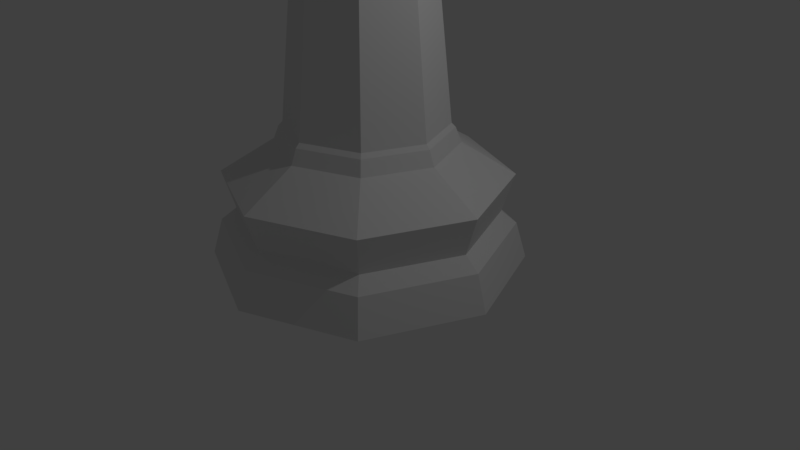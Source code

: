 # Source: ChessQueenLP.blend  (saved by Blender 2.78.0; exported with 4.5.12 LTS)
import bpy
from mathutils import Matrix  # noqa: F401  (used for matrix-valued properties, if any)

bpy.ops.wm.read_factory_settings(use_empty=True)
scene = bpy.context.scene
scene.name = 'Scene'

# ---- collections
col_collection_1 = bpy.data.collections.new('Collection 1'); scene.collection.children.link(col_collection_1)

# ---- world
world_world = bpy.data.worlds.new('World'); scene.world = world_world
world_world.color = (0.05088, 0.05088, 0.05088)
world_world.use_sun_shadow = False
world_world.sun_shadow_jitter_overblur = 0.0
world_world.cycles.sampling_method = 'MANUAL'

# ---- cameras
cam_camera = bpy.data.cameras.new('Camera')
cam_camera.clip_end = 100.0
cam_camera.lens = 35.0
cam_camera.sensor_width = 32.0
cam_camera.sensor_height = 18.0
cam_camera.ortho_scale = 7.314
cam_camera.dof.focus_distance = 0.0
cam_camera.dof.aperture_fstop = 128.0

# ---- lights
light_lamp = bpy.data.lights.new('Lamp', 'POINT')
light_lamp.transmission_factor = 0.0
light_lamp.cutoff_distance = 30.0
light_lamp.energy = 100.0
light_lamp.shadow_buffer_clip_start = 1.001
light_lamp.shadow_soft_size = 0.1
light_lamp.shadow_maximum_resolution = 0.006
light_lamp.use_absolute_resolution = True

# ---- meshes
me_chessqueenlp = bpy.data.meshes.new('ChessQueenLP')
me_chessqueenlp.from_pydata([(0.1031, 0.1031, 5.578), (0.1458, 0.1458, 5.432), (0.1031, 0.1031, 5.286), (0.1458, 1.526e-08, 5.578), (0.2061, 1.526e-08, 5.432), (0.1458, 1.526e-08, 5.286), (0.1031, -0.1031, 5.578), (0.1458, -0.1458, 5.432), (0.1031, -0.1031, 5.286), (3.114e-08, -0.1458, 5.578), (3.114e-08, -0.2061, 5.432), (3.114e-08, -0.1458, 5.286), (3.114e-08, 1.526e-08, 5.638), (-0.1031, -0.1031, 5.578), (-0.1458, -0.1458, 5.432), (-0.1031, -0.1031, 5.286), (-0.1458, 1.526e-08, 5.578), (-0.2061, 1.526e-08, 5.432), (-0.1458, 1.526e-08, 5.286), (-0.1031, 0.1031, 5.578), (-0.1458, 0.1458, 5.432), (-0.1031, 0.1031, 5.286), (3.114e-08, 0.1458, 5.578), (3.114e-08, 0.2061, 5.432), (3.114e-08, 0.1458, 5.286), (-1.431e-06, 1.5, -1.856e-05), (-1.371e-06, 0.759, 1.344), (1.061, 1.06, -1.856e-05), (0.537, 0.5366, 1.344), (1.5, -0.0004891, -1.856e-05), (0.7595, -0.0004544, 1.344), (1.061, -1.061, -1.856e-05), (0.537, -0.5375, 1.344), (-1.907e-06, -1.5, -1.856e-05), (-1.58e-06, -0.7599, 1.344), (-1.061, -1.061, -1.856e-05), (-0.537, -0.5375, 1.344), (-1.5, -0.0004878, -1.856e-05), (-0.7595, -0.0004537, 1.344), (-1.061, 1.06, -1.856e-05), (-0.537, 0.5366, 1.344), (-1.431e-06, 1.395, 0.3554), (0.9869, 0.9865, 0.3554), (1.396, -0.0004545, 0.3554), (0.9869, -0.9874, 0.3554), (-1.878e-06, -1.396, 0.3554), (-0.9869, -0.9874, 0.3554), (-1.396, -0.0004532, 0.3554), (-0.9869, 0.9865, 0.3554), (-1.401e-06, 1.362, 0.8533), (0.9633, 0.9629, 0.8533), (1.362, -0.0004545, 0.8533), (0.9633, -0.9638, 0.8533), (-1.848e-06, -1.363, 0.8533), (-0.9633, -0.9638, 0.8533), (-1.362, -0.0004534, 0.8533), (-0.9633, 0.9629, 0.8533), (-1.401e-06, 1.246, 0.4786), (0.881, 0.8806, 0.4786), (1.246, -0.0004545, 0.4786), (0.881, -0.8815, 0.4786), (-1.788e-06, -1.246, 0.4786), (-0.881, -0.8815, 0.4786), (-1.246, -0.0004534, 0.4786), (-0.881, 0.8806, 0.4786), (-1.341e-06, 0.7975, 1.303), (0.5643, 0.5638, 1.303), (0.798, -0.0004544, 1.303), (0.5643, -0.5647, 1.303), (-1.609e-06, -0.7985, 1.303), (-0.5643, -0.5647, 1.303), (-0.798, -0.0004537, 1.303), (-0.5643, 0.5638, 1.303), (-1.341e-06, 0.8526, 1.161), (0.6032, 0.6027, 1.161), (0.853, -0.0004544, 1.161), (0.6032, -0.6036, 1.161), (-1.639e-06, -0.8535, 1.161), (-0.6032, -0.6036, 1.161), (-0.853, -0.0004536, 1.161), (-0.6032, 0.6027, 1.161), (-0.3656, -0.3661, 3.686), (-0.5171, -0.0004538, 3.686), (0.3656, -0.3661, 3.686), (-1.556e-06, -0.5175, 3.686), (0.5171, -0.0004543, 3.686), (0.3656, 0.3652, 3.686), (-1.401e-06, 0.5166, 3.686), (-0.3656, 0.3652, 3.686), (-0.6904, -0.6909, 3.834), (-0.9764, -0.0004535, 3.834), (0.6904, -0.6909, 3.834), (-1.731e-06, -0.9769, 3.834), (0.9764, -0.0004544, 3.834), (0.6904, 0.69, 3.834), (-1.434e-06, 0.976, 3.834), (-0.6904, 0.69, 3.834), (-0.5375, -0.538, 3.948), (-0.7602, -0.0004539, 3.948), (0.5375, -0.538, 3.948), (-1.567e-06, -0.7606, 3.948), (0.7602, -0.0004539, 3.948), (0.5375, 0.5371, 3.948), (-1.315e-06, 0.7597, 3.948), (-0.5375, 0.5371, 3.948), (-0.4989, -0.4994, 4.078), (-1.493e-06, -0.7061, 4.078), (0.4989, -0.4994, 4.078), (0.7056, -0.0004542, 4.078), (0.4989, 0.4985, 4.078), (-1.407e-06, 0.7051, 4.078), (-0.4989, 0.4985, 4.078), (-0.7056, -0.0004542, 4.078), (-0.06903, -0.0004544, 5.254), (-0.04881, 0.04836, 5.254), (-1.46e-06, -0.06948, 5.254), (-0.04881, -0.04926, 5.254), (0.04881, -0.04926, 5.254), (-0.6029, -0.0004543, 4.914), (-0.4263, 0.4259, 4.914), (-1.504e-06, -0.6034, 4.914), (-0.4263, -0.4268, 4.914), (0.4263, -0.4268, 4.914), (0.6029, -0.0004542, 4.914), (-1.434e-06, 0.6024, 4.914), (0.4263, 0.4259, 4.914), (-0.3723, -0.0004543, 5.165), (-0.2632, 0.2628, 5.165), (-1.498e-06, -0.3727, 5.165), (-0.2632, -0.2637, 5.165), (0.2632, -0.2637, 5.165), (0.3723, -0.0004542, 5.165), (-1.488e-06, 0.3718, 5.165), (0.2632, 0.2628, 5.165), (3.114e-08, 0.06683, 5.254), (0.04725, 0.04725, 5.254), (0.06683, 1.526e-08, 5.254), (-0.7056, -0.0004542, 4.338), (-0.4989, 0.4985, 4.338), (-1.407e-06, 0.7051, 4.338), (0.4989, 0.4985, 4.338), (0.7056, -0.0004542, 4.338), (0.4989, -0.4994, 4.338), (-1.493e-06, -0.7061, 4.338), (-0.4989, -0.4994, 4.338), (-0.499, 0.4984, 4.448), (0.4989, 0.4984, 4.448), (-3.481e-05, 0.7051, 4.448), (0.7056, -0.0005349, 4.448), (-0.707, -0.0005349, 4.448), (-0.4999, -0.5004, 4.448), (0.4999, -0.5004, 4.448), (-3.491e-05, -0.7075, 4.448), (-0.2495, -0.6027, 4.338), (0.6023, 0.249, 4.338), (-0.7774, -0.3225, 5.108), (0.7774, 0.3216, 5.108), (0.7774, -0.3225, 5.108), (-0.7774, 0.3216, 5.108), (-0.322, -0.7779, 5.108), (0.322, 0.777, 5.108), (0.2495, -0.6027, 4.338), (0.2495, 0.6018, 4.338), (-0.6023, 0.249, 4.338), (-0.2495, 0.6018, 4.338), (0.6023, -0.2499, 4.338), (0.322, -0.7779, 5.108), (-0.322, 0.777, 5.108), (-0.6023, -0.2499, 4.338), (-1.51e-06, -0.8087, 4.723), (0.5715, -0.5719, 4.723), (-0.8082, -0.0004542, 4.723), (-0.5715, -0.5719, 4.723), (-1.411e-06, 0.8078, 4.723), (-0.5715, 0.571, 4.723), (0.5715, 0.571, 4.723), (0.8082, -0.0004542, 4.723), (-0.6899, 0.2853, 4.723), (-0.2857, -0.6903, 4.723), (0.6898, -0.2862, 4.723), (0.6898, 0.2853, 4.723), (0.2857, 0.6894, 4.723), (-0.2857, 0.6894, 4.723), (-0.6899, -0.2862, 4.723), (0.2857, -0.6903, 4.723), (-0.4164, 0.4159, 5.007), (-0.4164, -0.4168, 5.007), (-1.464e-06, 0.5884, 5.007), (-0.5889, -0.0004543, 5.007), (-1.518e-06, -0.5893, 5.007), (0.4164, -0.4168, 5.007), (0.5889, -0.0004542, 5.007), (0.4164, 0.4159, 5.007)], [], [(23, 1, 0, 22), (24, 2, 1, 23), (22, 0, 12), (2, 5, 4, 1), (0, 3, 12), (1, 4, 3, 0), (5, 8, 7, 4), (3, 6, 12), (4, 7, 6, 3), (7, 10, 9, 6), (8, 11, 10, 7), (6, 9, 12), (10, 14, 13, 9), (11, 15, 14, 10), (9, 13, 12), (14, 17, 16, 13), (15, 18, 17, 14), (13, 16, 12), (17, 20, 19, 16), (18, 21, 20, 17), (16, 19, 12), (20, 23, 22, 19), (21, 24, 23, 20), (19, 22, 12), (31, 29, 43, 44), (55, 63, 62, 54), (77, 53, 52, 76), (68, 67, 30, 32), (29, 27, 42, 43), (50, 58, 57, 49), (52, 60, 59, 51), (49, 57, 64, 56), (67, 66, 28, 30), (27, 25, 41, 42), (54, 62, 61, 53), (73, 49, 56, 80), (66, 65, 26, 28), (25, 39, 48, 41), (56, 64, 63, 55), (65, 72, 40, 26), (39, 37, 47, 48), (78, 54, 53, 77), (76, 52, 51, 75), (47, 63, 64, 48), (48, 64, 57, 41), (46, 62, 63, 47), (75, 51, 50, 74), (72, 71, 38, 40), (37, 35, 46, 47), (74, 50, 49, 73), (80, 56, 55, 79), (42, 58, 59, 43), (43, 59, 60, 44), (41, 57, 58, 42), (71, 70, 36, 38), (35, 33, 45, 46), (73, 65, 66, 74), (79, 71, 72, 80), (80, 72, 65, 73), (78, 70, 71, 79), (45, 61, 62, 46), (51, 59, 58, 50), (44, 60, 61, 45), (70, 69, 34, 36), (32, 34, 69, 68), (79, 55, 54, 78), (53, 61, 60, 52), (74, 66, 67, 75), (76, 68, 69, 77), (75, 67, 68, 76), (77, 69, 70, 78), (44, 45, 33, 31), (32, 30, 85, 83), (33, 35, 37, 39, 25, 27, 29, 31), (85, 86, 94, 93), (30, 28, 86, 85), (38, 36, 81, 82), (36, 34, 84, 81), (28, 26, 87, 86), (34, 32, 83, 84), (40, 38, 82, 88), (26, 40, 88, 87), (89, 92, 100, 97), (84, 83, 91, 92), (88, 82, 90, 96), (86, 87, 95, 94), (83, 85, 93, 91), (82, 81, 89, 90), (81, 84, 92, 89), (87, 88, 96, 95), (95, 96, 104, 103), (93, 94, 102, 101), (92, 91, 99, 100), (96, 90, 98, 104), (94, 95, 103, 102), (91, 93, 101, 99), (90, 89, 97, 98), (104, 111, 110, 103), (103, 110, 109, 102), (102, 109, 108, 101), (101, 108, 107, 99), (99, 107, 106, 100), (100, 106, 105, 97), (97, 105, 112, 98), (98, 112, 111, 104), (109, 110, 139, 162, 140), (106, 107, 142, 161, 143), (110, 111, 138, 164, 139), (105, 106, 143, 153, 144), (111, 112, 137, 163, 138), (108, 109, 140, 154, 141), (107, 108, 141, 165, 142), (112, 105, 144, 168, 137), (188, 118, 119, 185), (189, 120, 121, 186), (186, 121, 118, 188), (190, 122, 120, 189), (191, 123, 122, 190), (185, 119, 124, 187), (192, 125, 123, 191), (187, 124, 125, 192), (134, 132, 133, 135), (135, 133, 131, 136), (114, 127, 132, 134), (136, 131, 130, 117), (117, 130, 128, 115), (116, 129, 126, 113), (115, 128, 129, 116), (113, 126, 127, 114), (116, 15, 11, 115), (115, 11, 8, 117), (114, 21, 18, 113), (136, 5, 2, 135), (134, 24, 21, 114), (113, 18, 15, 116), (135, 2, 24, 134), (117, 8, 5, 136), (138, 163, 177, 174), (163, 137, 171, 177), (144, 153, 178, 172), (153, 143, 169, 178), (142, 165, 179, 170), (165, 141, 176, 179), (141, 154, 180, 176), (154, 140, 175, 180), (140, 162, 181, 175), (162, 139, 173, 181), (139, 164, 182, 173), (164, 138, 174, 182), (137, 168, 183, 171), (168, 144, 172, 183), (169, 166, 170), (143, 161, 184, 169), (161, 142, 170, 184), (176, 170, 157), (175, 176, 156), (173, 175, 160), (174, 173, 167), (171, 174, 158), (171, 155, 172), (169, 172, 159), (118, 121, 155), (159, 121, 120), (120, 122, 166), (157, 122, 123), (123, 125, 156), (125, 124, 160), (167, 124, 119), (158, 119, 118), (171, 158, 118), (171, 118, 155), (121, 172, 155), (121, 159, 172), (169, 159, 120), (169, 120, 166), (122, 170, 166), (122, 157, 170), (176, 157, 123), (176, 123, 156), (125, 175, 156), (175, 125, 160), (124, 173, 160), (124, 167, 173), (174, 167, 119), (119, 158, 174), (132, 187, 192, 133), (133, 192, 191, 131), (127, 185, 187, 132), (131, 191, 190, 130), (130, 190, 189, 128), (129, 186, 188, 126), (128, 189, 186, 129), (126, 188, 185, 127)])
me_chessqueenlp.use_remesh_preserve_volume = False
me_chessqueenlp.use_remesh_preserve_attributes = False
me_chessqueenlp.use_mirror_vertex_groups = False
me_chessqueenlp.update()

# ---- objects
ob_chessqueenlp = bpy.data.objects.new('ChessQueenLP', me_chessqueenlp)
ob_lamp = bpy.data.objects.new('Lamp', light_lamp)
ob_camera = bpy.data.objects.new('Camera', cam_camera)

# ---- transforms, parenting, visibility, modifiers, constraints
ob_chessqueenlp.location = (0.0, 0.0, 0.0)
ob_chessqueenlp.scale = (1.333, 1.333, 1.333)
ob_chessqueenlp.lineart.crease_threshold = 0.0
ob_lamp.location = (4.076, 1.005, 5.904)
ob_lamp.rotation_euler = (0.6503, 0.05522, 1.866)
ob_lamp.lock_rotations_4d = False
ob_lamp.empty_display_type = 'ARROWS'
ob_lamp.color = (0.0, 0.0, 0.0, 0.0)
ob_lamp.lineart.crease_threshold = 0.0
ob_camera.location = (7.481, -6.508, 5.344)
ob_camera.rotation_euler = (1.109, 0.0, 0.8149)
ob_camera.lock_rotations_4d = False
ob_camera.empty_display_type = 'ARROWS'
ob_camera.color = (0.0, 0.0, 0.0, 0.0)
ob_camera.display_type = 'WIRE'
ob_camera.lineart.crease_threshold = 0.0

# ---- collection membership
col_collection_1.objects.link(ob_chessqueenlp)
col_collection_1.objects.link(ob_lamp)
col_collection_1.objects.link(ob_camera)

# ---- scene / render settings (as saved in the file)
scene.camera = ob_camera
scene.frame_start = 1; scene.frame_end = 250; scene.frame_set(1)
scene.render.engine = 'BLENDER_EEVEE_NEXT'
scene.render.resolution_percentage = 50
scene.render.dither_intensity = 0.0
scene.cycles.use_denoising = False
scene.cycles.samples = 128
scene.cycles.sampling_pattern = 'TABULATED_SOBOL'
scene.cycles.light_sampling_threshold = 0.0
scene.cycles.use_adaptive_sampling = False
scene.cycles.use_light_tree = False
scene.cycles.blur_glossy = 0.0
scene.cycles.sample_clamp_indirect = 0.0
scene.view_settings.view_transform = 'Standard'
bpy.context.view_layer.update()
